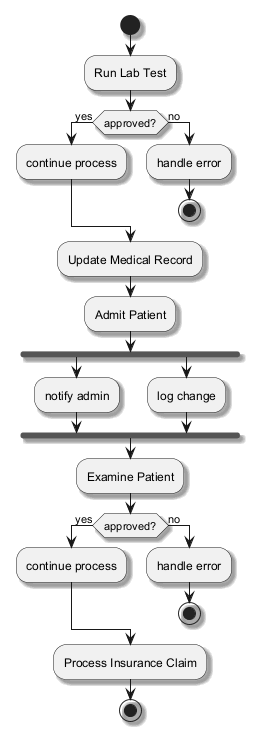

The diagram above was rendered by PlantUML. Its source (embedded in the PNG):
@startuml
skinparam backgroundColor #FFFFFF
skinparam classBackgroundColor #E8F4FA
skinparam classBorderColor #2C7DA0
skinparam shadowing true
start
:Run Lab Test;
if (approved?) then (yes)
:continue process;
else (no)
:handle error;
stop
endif
:Update Medical Record;
:Admit Patient;
fork
:notify admin;
fork again
:log change;
end fork
:Examine Patient;
if (approved?) then (yes)
:continue process;
else (no)
:handle error;
stop
endif
:Process Insurance Claim;
stop
@enduml